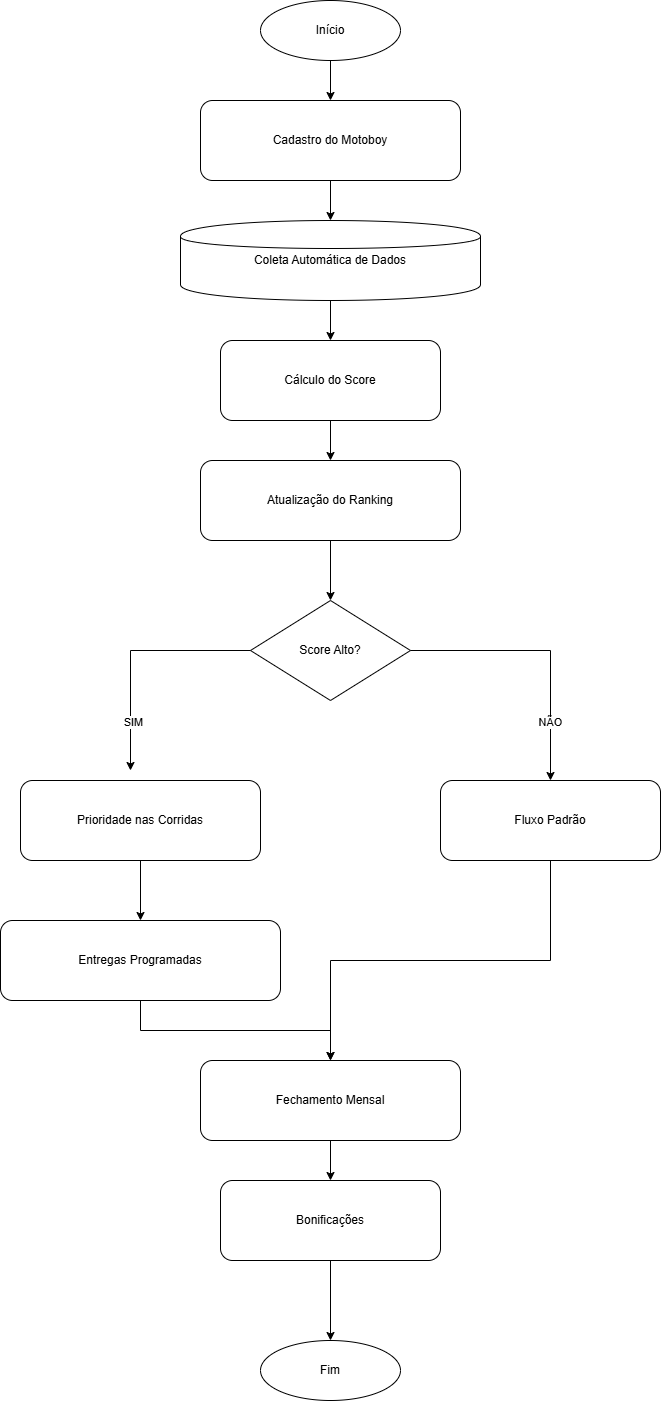

The diagram above was exported from draw.io. Its source (the exported page's mxGraphModel, read from the mxfile embedded in the PNG):
<mxGraphModel dx="2553" dy="1513" grid="1" gridSize="10" guides="1" tooltips="1" connect="1" arrows="1" fold="1" page="1" pageScale="1" pageWidth="827" pageHeight="1169" math="0" shadow="0">
  <root>
    <mxCell id="0" />
    <mxCell id="1" parent="0" />
    <mxCell id="2" parent="1" style="ellipse;whiteSpace=wrap;html=1;" value="Início" vertex="1">
      <mxGeometry height="60" width="140" x="320" y="20" as="geometry" />
    </mxCell>
    <mxCell id="3" parent="1" style="rounded=1;whiteSpace=wrap;html=1;" value="Cadastro do Motoboy" vertex="1">
      <mxGeometry height="80" width="260" x="260" y="120" as="geometry" />
    </mxCell>
    <mxCell id="4" parent="1" style="shape=cylinder;whiteSpace=wrap;html=1;" value="Coleta Automática de Dados" vertex="1">
      <mxGeometry height="80" width="300" x="240" y="240" as="geometry" />
    </mxCell>
    <mxCell id="5" parent="1" style="rounded=1;whiteSpace=wrap;html=1;" value="Cálculo do Score" vertex="1">
      <mxGeometry height="80" width="220" x="280" y="360" as="geometry" />
    </mxCell>
    <mxCell id="6" parent="1" style="rounded=1;whiteSpace=wrap;html=1;" value="Atualização do Ranking" vertex="1">
      <mxGeometry height="80" width="260" x="260" y="480" as="geometry" />
    </mxCell>
    <mxCell id="7" parent="1" style="rhombus;whiteSpace=wrap;html=1;" value="Score Alto?" vertex="1">
      <mxGeometry height="100" width="160" x="310" y="620" as="geometry" />
    </mxCell>
    <mxCell id="8" parent="1" style="rounded=1;whiteSpace=wrap;html=1;" value="Prioridade nas Corridas" vertex="1">
      <mxGeometry height="80" width="240" x="80" y="800" as="geometry" />
    </mxCell>
    <mxCell id="9" parent="1" style="rounded=1;whiteSpace=wrap;html=1;" value="Fluxo Padrão" vertex="1">
      <mxGeometry height="80" width="220" x="500" y="800" as="geometry" />
    </mxCell>
    <mxCell id="10" parent="1" style="rounded=1;whiteSpace=wrap;html=1;" value="Entregas Programadas" vertex="1">
      <mxGeometry height="80" width="280" x="60" y="940" as="geometry" />
    </mxCell>
    <mxCell id="11" parent="1" style="rounded=1;whiteSpace=wrap;html=1;" value="Fechamento Mensal" vertex="1">
      <mxGeometry height="80" width="260" x="260" y="1080" as="geometry" />
    </mxCell>
    <mxCell id="12" parent="1" style="rounded=1;whiteSpace=wrap;html=1;" value="Bonificações" vertex="1">
      <mxGeometry height="80" width="220" x="280" y="1200" as="geometry" />
    </mxCell>
    <mxCell id="15" parent="1" style="ellipse;whiteSpace=wrap;html=1;" value="Fim" vertex="1">
      <mxGeometry height="60" width="140" x="320" y="1360" as="geometry" />
    </mxCell>
    <mxCell id="20" edge="1" parent="1" source="2" style="edgeStyle=orthogonalEdgeStyle;rounded=0;orthogonalLoop=1;jettySize=auto;html=1;" target="3">
      <mxGeometry relative="1" as="geometry" />
    </mxCell>
    <mxCell id="21" edge="1" parent="1" source="3" style="edgeStyle=orthogonalEdgeStyle;rounded=0;orthogonalLoop=1;jettySize=auto;html=1;" target="4">
      <mxGeometry relative="1" as="geometry" />
    </mxCell>
    <mxCell id="22" edge="1" parent="1" source="4" style="edgeStyle=orthogonalEdgeStyle;rounded=0;orthogonalLoop=1;jettySize=auto;html=1;" target="5">
      <mxGeometry relative="1" as="geometry" />
    </mxCell>
    <mxCell id="23" edge="1" parent="1" source="5" style="edgeStyle=orthogonalEdgeStyle;rounded=0;orthogonalLoop=1;jettySize=auto;html=1;" target="6">
      <mxGeometry relative="1" as="geometry" />
    </mxCell>
    <mxCell id="24" edge="1" parent="1" source="6" style="edgeStyle=orthogonalEdgeStyle;rounded=0;orthogonalLoop=1;jettySize=auto;html=1;" target="7">
      <mxGeometry relative="1" as="geometry" />
    </mxCell>
    <mxCell id="25" edge="1" parent="1" style="edgeStyle=orthogonalEdgeStyle;rounded=0;orthogonalLoop=1;jettySize=auto;html=1;">
      <mxGeometry relative="1" as="geometry">
        <mxPoint x="310" y="670" as="sourcePoint" />
        <mxPoint x="190" y="790" as="targetPoint" />
      </mxGeometry>
    </mxCell>
    <mxCell id="JmVtXmt-RrqAX8U5o0OR-31" connectable="0" parent="25" style="edgeLabel;html=1;align=center;verticalAlign=middle;resizable=0;points=[];" value="SIM" vertex="1">
      <mxGeometry relative="1" x="-0.0179" as="geometry">
        <mxPoint x="-2" y="70" as="offset" />
      </mxGeometry>
    </mxCell>
    <mxCell id="26" edge="1" parent="1" source="7" style="edgeStyle=orthogonalEdgeStyle;rounded=0;orthogonalLoop=1;jettySize=auto;html=1;" target="9">
      <mxGeometry relative="1" as="geometry" />
    </mxCell>
    <mxCell id="JmVtXmt-RrqAX8U5o0OR-32" connectable="0" parent="26" style="edgeLabel;html=1;align=center;verticalAlign=middle;resizable=0;points=[];" value="NÃO" vertex="1">
      <mxGeometry relative="1" x="0.5608" y="-2" as="geometry">
        <mxPoint as="offset" />
      </mxGeometry>
    </mxCell>
    <mxCell id="27" edge="1" parent="1" source="8" style="edgeStyle=orthogonalEdgeStyle;rounded=0;orthogonalLoop=1;jettySize=auto;html=1;" target="10">
      <mxGeometry relative="1" as="geometry" />
    </mxCell>
    <mxCell id="28" edge="1" parent="1" source="10" style="edgeStyle=orthogonalEdgeStyle;rounded=0;orthogonalLoop=1;jettySize=auto;html=1;" target="11">
      <mxGeometry relative="1" as="geometry" />
    </mxCell>
    <mxCell id="29" edge="1" parent="1" source="9" style="edgeStyle=orthogonalEdgeStyle;rounded=0;orthogonalLoop=1;jettySize=auto;html=1;" target="11">
      <mxGeometry relative="1" as="geometry" />
    </mxCell>
    <mxCell id="30" edge="1" parent="1" source="11" style="edgeStyle=orthogonalEdgeStyle;rounded=0;orthogonalLoop=1;jettySize=auto;html=1;" target="12">
      <mxGeometry relative="1" as="geometry" />
    </mxCell>
    <mxCell id="31" edge="1" parent="1" source="12" style="edgeStyle=orthogonalEdgeStyle;rounded=0;orthogonalLoop=1;jettySize=auto;html=1;" target="15">
      <mxGeometry relative="1" as="geometry" />
    </mxCell>
  </root>
</mxGraphModel>